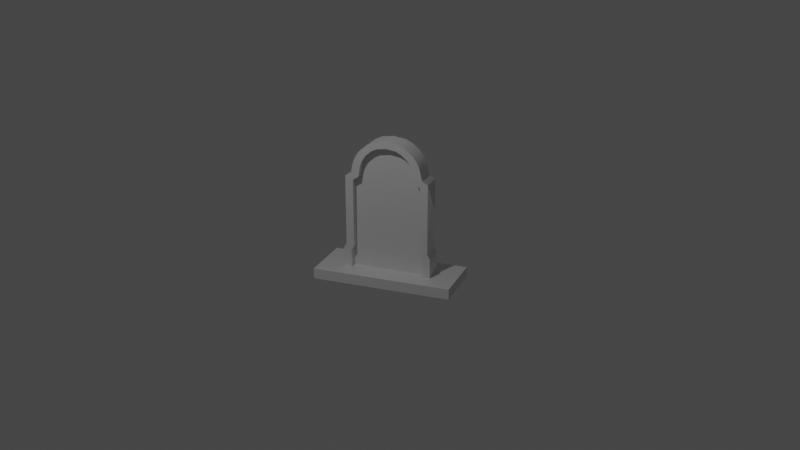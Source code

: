 # Source: tombstone.blend  (saved by Blender 2.83.20; exported with 4.5.12 LTS)
import bpy
from mathutils import Matrix  # noqa: F401  (used for matrix-valued properties, if any)

bpy.ops.wm.read_factory_settings(use_empty=True)
scene = bpy.context.scene
scene.name = 'Scene'

# ---- collections
col_collection = bpy.data.collections.new('Collection'); scene.collection.children.link(col_collection)

# ---- materials (node trees are filled in below, after node groups)
mat_material = bpy.data.materials.new('Material')
mat_material.alpha_threshold = 0.0
mat_material.use_transparent_shadow = False
mat_material.line_color = (0.0, 0.0, 0.0, 1.0)

# ---- node groups
ng_auto_smooth = bpy.data.node_groups.new('Auto Smooth', 'GeometryNodeTree')
_s = ng_auto_smooth.interface.new_socket(name='Geometry', in_out='OUTPUT', socket_type='NodeSocketGeometry')
_s = ng_auto_smooth.interface.new_socket(name='Geometry', in_out='INPUT', socket_type='NodeSocketGeometry')
_s = ng_auto_smooth.interface.new_socket(name='Angle', in_out='INPUT', socket_type='NodeSocketFloat')
_s.subtype = 'ANGLE'
_s.min_value = 0.0
_s.max_value = 3.142
ng_auto_smooth.is_modifier = True
_N = ng_auto_smooth.nodes; _L = ng_auto_smooth.links
n0 = _N.new('NodeGroupOutput'); n0.name = 'Group Output'; n0.location = (480, -100)
n1 = _N.new('NodeGroupInput'); n1.name = 'Group Input'; n1.location = (-420, -300)
n2 = _N.new('NodeGroupInput'); n2.name = 'Group Input.001'; n2.location = (-60, -100)
n3 = _N.new('GeometryNodeSetShadeSmooth'); n3.name = 'Set Shade Smooth'; n3.location = (120, -100)
n3.domain = 'EDGE'
n4 = _N.new('GeometryNodeSetShadeSmooth'); n4.name = 'Set Shade Smooth.001'; n4.location = (300, -100)
n5 = _N.new('GeometryNodeInputMeshEdgeAngle'); n5.name = 'Edge Angle'; n5.location = (-420, -220)
n6 = _N.new('GeometryNodeInputEdgeSmooth'); n6.name = 'Is Edge Smooth'; n6.location = (-60, -160)
n7 = _N.new('GeometryNodeInputShadeSmooth'); n7.name = 'Is Face Smooth'; n7.location = (-240, -340)
n8 = _N.new('FunctionNodeBooleanMath'); n8.name = 'Boolean Math'; n8.location = (-60, -220)
n9 = _N.new('FunctionNodeCompare'); n9.name = 'Compare'; n9.location = (-240, -180)
n9.operation = 'LESS_EQUAL'
_L.new(n5.outputs[0], n9.inputs[0])
_L.new(n4.outputs[0], n0.inputs[0])
_L.new(n1.outputs[1], n9.inputs[1])
_L.new(n9.outputs[0], n8.inputs[0])
_L.new(n7.outputs[0], n8.inputs[1])
_L.new(n2.outputs[0], n3.inputs[0])
_L.new(n6.outputs[0], n3.inputs[1])
_L.new(n3.outputs[0], n4.inputs[0])
_L.new(n8.outputs[0], n3.inputs[2])
n0.is_active_output = True

# ---- material node trees
mat_material.use_nodes = True; mat_material.node_tree.nodes.clear()
_N = mat_material.node_tree.nodes; _L = mat_material.node_tree.links
n0 = _N.new('ShaderNodeOutputMaterial'); n0.name = 'Material Output'; n0.location = (300, 300)
n1 = _N.new('ShaderNodeBsdfPrincipled'); n1.name = 'Principled BSDF'; n1.location = (10, 300)
n1.distribution = 'GGX'
n1.subsurface_method = 'BURLEY'
n1.inputs[2].default_value = 0.4
n1.inputs[3].default_value = 1.45
n1.inputs[27].default_value = (0.0, 0.0, 0.0, 1.0)
n1.inputs[28].default_value = 1.0
_L.new(n1.outputs[0], n0.inputs[0])
n0.is_active_output = True

# ---- world
world_world = bpy.data.worlds.new('World'); scene.world = world_world
world_world.use_nodes = True; world_world.node_tree.nodes.clear()
_N = world_world.node_tree.nodes; _L = world_world.node_tree.links
n0 = _N.new('ShaderNodeOutputWorld'); n0.name = 'World Output'; n0.location = (300, 300)
n1 = _N.new('ShaderNodeBackground'); n1.name = 'Background'; n1.location = (10, 300)
n1.inputs[0].default_value = (0.05088, 0.05088, 0.05088, 1.0)
_L.new(n1.outputs[0], n0.inputs[0])
n0.is_active_output = True
world_world.color = (0.05088, 0.05088, 0.05088)
world_world.use_sun_shadow = False
world_world.sun_shadow_jitter_overblur = 0.0

# ---- cameras
cam_camera = bpy.data.cameras.new('Camera')
cam_camera.clip_end = 100.0
cam_camera.ortho_scale = 7.314

# ---- lights
light_light = bpy.data.lights.new('Light', 'POINT')
light_light.transmission_factor = 0.0
light_light.energy = 1000.0
light_light.shadow_soft_size = 0.1
light_light.shadow_maximum_resolution = 0.006
light_light.use_absolute_resolution = True

# ---- meshes
me_cube = bpy.data.meshes.new('Cube')
me_cube.from_pydata([(1.0, -1.0, 0.974), (1.0, -1.0, -1.0), (-1.0, -1.0, 0.974), (-1.0, -1.0, -1.0), (0.8526, -1.0, 1.078), (-0.8526, -1.0, 1.078), (0.8255, -1.0, 1.269), (-0.8255, -1.0, 1.269), (0.7841, -1.0, 1.442), (-0.7841, -1.0, 1.442), (0.7189, -1.0, 1.589), (-0.7189, -1.0, 1.589), (0.6271, -1.0, 1.728), (-0.6271, -1.0, 1.728), (0.4667, -1.0, 1.884), (-0.4667, -1.0, 1.884), (0.0, -1.0, 2.034), (-0.2942, -1.0, 1.984), (0.2942, -1.0, 1.984), (1.064, -1.0, -1.116), (-1.064, -1.0, -1.116), (1.064, -1.0, -1.672), (-1.064, -1.0, -1.672), (0.0, -1.0, -1.672), (-0.8117, -1.0, -1.049), (-0.8117, -1.0, 0.8764), (0.8117, -1.0, 0.8764), (0.8117, -1.0, -1.049), (-0.6775, -1.0, 0.971), (0.6775, -1.0, 0.971), (-0.6403, -1.0, 1.233), (0.6403, -1.0, 1.233), (-0.6049, -1.0, 1.381), (0.6049, -1.0, 1.381), (-0.5531, -1.0, 1.499), (0.5531, -1.0, 1.499), (-0.4812, -1.0, 1.607), (0.4812, -1.0, 1.607), (-0.3519, -1.0, 1.733), (0.3519, -1.0, 1.733), (0.0, -1.0, 1.843), (-0.229, -1.0, 1.804), (0.229, -1.0, 1.804), (-0.8762, -1.0, -1.165), (0.8762, -1.0, -1.165), (0.8762, -1.0, -1.672), (-0.8762, -1.0, -1.672), (-0.8117, -0.4998, -1.049), (-0.8117, -0.4998, 0.8764), (0.8117, -0.4998, 0.8764), (0.8117, -0.4998, -1.049), (0.0, -0.4998, 0.2167), (0.0, -0.4998, -1.0), (0.0, -0.4998, 0.3207), (-0.6775, -0.4998, 0.971), (0.6775, -0.4998, 0.971), (0.0, -0.4998, 0.5113), (-0.6403, -0.4998, 1.233), (0.6403, -0.4998, 1.233), (0.0, -0.4998, 0.6847), (-0.6049, -0.4998, 1.381), (0.6049, -0.4998, 1.381), (0.0, -0.4998, 0.832), (-0.5531, -0.4998, 1.499), (0.5531, -0.4998, 1.499), (0.0, -0.4998, 0.9707), (-0.4812, -0.4998, 1.607), (0.4812, -0.4998, 1.607), (0.0, -0.4998, 1.127), (-0.3519, -0.4998, 1.733), (0.3519, -0.4998, 1.733), (0.0, -0.4998, 1.843), (-0.229, -0.4998, 1.804), (0.229, -0.4998, 1.804), (0.0, -0.4998, 1.227), (0.0, -0.4998, -1.116), (0.8762, -0.4998, -1.165), (-0.8762, -0.4998, -1.165), (-0.8762, -0.4998, -1.672), (0.8762, -0.4998, -1.672), (-1.0, -0.4998, -1.0), (-1.0, -0.4998, 0.974), (1.0, -0.4998, 0.974), (1.0, -0.4998, -1.0), (-0.8526, -0.4998, 1.078), (0.8526, -0.4998, 1.078), (-0.8255, -0.4998, 1.269), (0.8255, -0.4998, 1.269), (-0.7841, -0.4998, 1.442), (0.7841, -0.4998, 1.442), (-0.7189, -0.4998, 1.589), (0.7189, -0.4998, 1.589), (-0.6271, -0.4998, 1.728), (0.6271, -0.4998, 1.728), (-0.4667, -0.4998, 1.884), (0.4667, -0.4998, 1.884), (0.0, -0.4998, 2.034), (-0.2942, -0.4998, 1.984), (0.2942, -0.4998, 1.984), (-1.064, -0.4998, -1.116), (1.064, -0.4998, -1.116), (-1.064, -0.4998, -1.672), (1.064, -0.4998, -1.672), (0.0, -0.4998, -1.672), (-0.8117, -0.8365, -1.049), (-0.8117, -0.8365, 0.8764), (0.8117, -0.8365, 0.8764), (0.8117, -0.8365, -1.049), (0.0, -0.8365, 0.2167), (0.0, -0.8365, -1.0), (0.0, -0.8365, 0.3207), (-0.6775, -0.8365, 0.971), (0.6775, -0.8365, 0.971), (0.0, -0.8365, 0.5113), (-0.6403, -0.8365, 1.233), (0.6403, -0.8365, 1.233), (0.0, -0.8365, 0.6847), (-0.6049, -0.8365, 1.381), (0.6049, -0.8365, 1.381), (0.0, -0.8365, 0.832), (-0.5531, -0.8365, 1.499), (0.5531, -0.8365, 1.499), (0.0, -0.8365, 0.9707), (-0.4812, -0.8365, 1.607), (0.4812, -0.8365, 1.607), (0.0, -0.8365, 1.127), (-0.3519, -0.8365, 1.733), (0.3519, -0.8365, 1.733), (0.0, -0.8365, 1.843), (-0.229, -0.8365, 1.804), (0.229, -0.8365, 1.804), (0.0, -0.8365, 1.227), (0.0, -0.8365, -1.116), (0.8762, -0.8365, -1.165), (-0.8762, -0.8365, -1.165), (-0.8762, -0.8365, -1.672), (0.8762, -0.8365, -1.672), (0.0, -0.8365, -1.672), (1.372, -1.42, -1.672), (1.667, -1.42, -1.672), (-1.372, -1.42, -1.672), (-1.667, -1.42, -1.672), (-3.329e-09, -1.42, -1.672), (1.372, -0.08023, -1.672), (1.667, -0.08023, -1.672), (-1.372, -0.08023, -1.672), (-1.667, -0.08023, -1.672), (-3.329e-09, -0.08023, -1.672), (1.372, -1.42, -1.965), (1.667, -1.42, -1.965), (-1.372, -1.42, -1.965), (-1.667, -1.42, -1.965), (-3.329e-09, -1.42, -1.965), (1.372, -0.08023, -1.965), (1.667, -0.08023, -1.965), (-1.372, -0.08023, -1.965), (-1.667, -0.08023, -1.965), (-3.329e-09, -0.08023, -1.965)], [], [(31, 115, 112, 29), (45, 44, 133, 136), (26, 106, 107, 27), (38, 126, 129, 41), (23, 45, 136, 137), (28, 111, 114, 30), (43, 46, 135, 134), (35, 121, 118, 33), (24, 104, 105, 25), (41, 129, 128, 40), (44, 27, 107, 133), (32, 117, 120, 34), (39, 127, 124, 37), (29, 112, 106, 26), (24, 43, 134, 104), (36, 123, 126, 38), (25, 105, 111, 28), (33, 118, 115, 31), (30, 114, 117, 32), (40, 128, 130, 42), (37, 124, 121, 35), (42, 130, 127, 39), (24, 25, 2, 3), (26, 27, 1, 0), (25, 28, 5, 2), (29, 26, 0, 4), (28, 30, 7, 5), (31, 29, 4, 6), (30, 32, 9, 7), (33, 31, 6, 8), (32, 34, 11, 9), (35, 33, 8, 10), (34, 36, 13, 11), (37, 35, 10, 12), (36, 38, 15, 13), (39, 37, 12, 14), (41, 40, 16, 17), (38, 41, 17, 15), (42, 39, 14, 18), (24, 3, 20, 43), (44, 19, 1, 27), (43, 20, 22, 46), (45, 21, 19, 44), (40, 42, 18, 16), (52, 47, 48, 51), (51, 53, 55, 49), (53, 56, 58, 55), (56, 59, 61, 58), (59, 62, 64, 61), (62, 65, 67, 64), (65, 68, 70, 67), (68, 74, 73, 70), (74, 71, 73), (52, 50, 76, 75), (75, 76, 79, 103), (77, 75, 103, 78), (47, 52, 75, 77), (69, 72, 74, 68), (66, 69, 68, 65), (63, 66, 65, 62), (60, 63, 62, 59), (57, 60, 59, 56), (54, 57, 56, 53), (48, 54, 53, 51), (50, 52, 51, 49), (72, 71, 74), (47, 80, 81, 48), (49, 82, 83, 50), (48, 81, 84, 54), (55, 85, 82, 49), (54, 84, 86, 57), (58, 87, 85, 55), (57, 86, 88, 60), (61, 89, 87, 58), (60, 88, 90, 63), (64, 91, 89, 61), (63, 90, 92, 66), (67, 93, 91, 64), (66, 92, 94, 69), (70, 95, 93, 67), (72, 97, 96, 71), (69, 94, 97, 72), (73, 98, 95, 70), (47, 77, 99, 80), (76, 50, 83, 100), (77, 78, 101, 99), (79, 76, 100, 102), (71, 96, 98, 73), (13, 92, 90, 11), (0, 82, 85, 4), (1, 19, 100, 83), (10, 91, 93, 12), (7, 86, 84, 5), (22, 20, 99, 101), (15, 94, 92, 13), (4, 85, 87, 6), (19, 21, 102, 100), (12, 93, 95, 14), (45, 23, 142, 138), (9, 88, 86, 7), (18, 98, 96, 16), (16, 96, 97, 17), (79, 102, 144, 143), (6, 87, 89, 8), (2, 81, 80, 3), (17, 97, 94, 15), (78, 103, 147, 145), (11, 90, 88, 9), (1, 83, 82, 0), (14, 95, 98, 18), (46, 22, 141, 140), (8, 89, 91, 10), (5, 84, 81, 2), (20, 3, 80, 99), (109, 108, 105, 104), (108, 106, 112, 110), (110, 112, 115, 113), (113, 115, 118, 116), (116, 118, 121, 119), (119, 121, 124, 122), (122, 124, 127, 125), (125, 127, 130, 131), (131, 130, 128), (109, 132, 133, 107), (132, 137, 136, 133), (134, 135, 137, 132), (104, 134, 132, 109), (126, 125, 131, 129), (123, 122, 125, 126), (120, 119, 122, 123), (117, 116, 119, 120), (114, 113, 116, 117), (111, 110, 113, 114), (105, 108, 110, 111), (107, 106, 108, 109), (129, 131, 128), (46, 23, 137, 135), (34, 120, 123, 36), (142, 140, 150, 152), (147, 143, 153, 157), (144, 139, 149, 154), (138, 142, 152, 148), (101, 78, 145, 146), (23, 46, 140, 142), (102, 21, 139, 144), (103, 79, 143, 147), (21, 45, 138, 139), (22, 101, 146, 141), (149, 148, 153, 154), (150, 151, 156, 155), (148, 152, 157, 153), (152, 150, 155, 157), (139, 138, 148, 149), (145, 147, 157, 155), (143, 144, 154, 153), (140, 141, 151, 150), (141, 146, 156, 151), (146, 145, 155, 156)])
me_cube.polygons.foreach_set('use_smooth', [True] * 158)
_uv = me_cube.uv_layers.new(name='UVMap')
_uv.uv.foreach_set('vector', [0.6498, 0.75, 0.6498, 0.75, 0.65, 0.75, 0.65, 0.75, 0.375, 0.7721, 0.375, 0.7721, 0.375, 0.7721, 0.375, 0.7721, 0.645, 0.75, 0.645, 0.75, 0.375, 0.7761, 0.375, 0.7761, 0.8482, 0.75, 0.8482, 0.75, 0.8457, 0.75, 0.8457, 0.75, 0.375, 0.875, 0.375, 0.7721, 0.375, 0.7721, 0.375, 0.875, 0.85, 0.75, 0.85, 0.75, 0.8502, 0.75, 0.8502, 0.75, 0.375, 0.9779, 0.375, 0.9779, 0.375, 0.9779, 0.375, 0.9779, 0.649, 0.75, 0.649, 0.75, 0.6489, 0.75, 0.6489, 0.75, 0.375, 0.9739, 0.375, 0.9739, 0.6312, 0.9765, 0.6312, 0.9765, 0.8457, 0.75, 0.8457, 0.75, 0.8454, 0.75, 0.8454, 0.75, 0.375, 0.7721, 0.375, 0.7761, 0.375, 0.7761, 0.375, 0.7721, 0.8511, 0.75, 0.8511, 0.75, 0.851, 0.75, 0.851, 0.75, 0.6518, 0.75, 0.6518, 0.75, 0.6497, 0.75, 0.6497, 0.75, 0.65, 0.75, 0.65, 0.75, 0.645, 0.75, 0.645, 0.75, 0.375, 0.9739, 0.375, 0.9779, 0.375, 0.9779, 0.375, 0.9739, 0.8503, 0.75, 0.8503, 0.75, 0.8482, 0.75, 0.8482, 0.75, 0.855, 0.75, 0.855, 0.75, 0.85, 0.75, 0.85, 0.75, 0.6489, 0.75, 0.6489, 0.75, 0.6498, 0.75, 0.6498, 0.75, 0.8502, 0.75, 0.8502, 0.75, 0.8511, 0.75, 0.8511, 0.75, 0.8454, 0.75, 0.8454, 0.75, 0.6509, 0.75, 0.6509, 0.75, 0.6497, 0.75, 0.6497, 0.75, 0.649, 0.75, 0.649, 0.75, 0.6509, 0.75, 0.6509, 0.75, 0.6518, 0.75, 0.6518, 0.75, 0.375, 0.9739, 0.6312, 0.9765, 0.625, 1.0, 0.375, 1.0, 0.645, 0.75, 0.375, 0.7761, 0.375, 0.75, 0.625, 0.75, 0.855, 0.75, 0.85, 0.75, 0.875, 0.75, 0.875, 0.75, 0.65, 0.75, 0.645, 0.75, 0.625, 0.75, 0.625, 0.75, 0.85, 0.75, 0.8502, 0.75, 0.875, 0.75, 0.875, 0.75, 0.6498, 0.75, 0.65, 0.75, 0.625, 0.75, 0.625, 0.75, 0.8502, 0.75, 0.8511, 0.75, 0.875, 0.75, 0.875, 0.75, 0.6489, 0.75, 0.6498, 0.75, 0.625, 0.75, 0.625, 0.75, 0.8511, 0.75, 0.851, 0.75, 0.875, 0.75, 0.875, 0.75, 0.649, 0.75, 0.6489, 0.75, 0.625, 0.75, 0.625, 0.75, 0.851, 0.75, 0.8503, 0.75, 0.875, 0.75, 0.875, 0.75, 0.6497, 0.75, 0.649, 0.75, 0.625, 0.75, 0.625, 0.75, 0.8503, 0.75, 0.8482, 0.75, 0.875, 0.75, 0.875, 0.75, 0.6518, 0.75, 0.6497, 0.75, 0.625, 0.75, 0.625, 0.75, 0.8457, 0.75, 0.8454, 0.75, 0.875, 0.75, 0.875, 0.75, 0.8482, 0.75, 0.8457, 0.75, 0.875, 0.75, 0.875, 0.75, 0.6509, 0.75, 0.6518, 0.75, 0.625, 0.75, 0.625, 0.75, 0.375, 0.9739, 0.375, 1.0, 0.375, 1.0, 0.375, 0.9779, 0.375, 0.7721, 0.375, 0.75, 0.375, 0.75, 0.375, 0.7761, 0.375, 0.9779, 0.375, 1.0, 0.375, 1.0, 0.375, 0.9779, 0.375, 0.7721, 0.375, 0.75, 0.375, 0.75, 0.375, 0.7721, 0.8454, 0.75, 0.6509, 0.75, 0.625, 0.75, 0.875, 0.75, 0.375, 0.875, 0.375, 0.9739, 0.6312, 0.9765, 0.625, 0.875, 0.75, 0.75, 0.75, 0.75, 0.65, 0.75, 0.645, 0.75, 0.75, 0.75, 0.75, 0.75, 0.6498, 0.75, 0.65, 0.75, 0.75, 0.75, 0.75, 0.75, 0.6489, 0.75, 0.6498, 0.75, 0.75, 0.75, 0.75, 0.75, 0.649, 0.75, 0.6489, 0.75, 0.75, 0.75, 0.75, 0.75, 0.6497, 0.75, 0.649, 0.75, 0.75, 0.75, 0.75, 0.75, 0.6518, 0.75, 0.6497, 0.75, 0.75, 0.75, 0.75, 0.75, 0.6509, 0.75, 0.6518, 0.75, 0.75, 0.75, 0.8454, 0.75, 0.6509, 0.75, 0.375, 0.875, 0.375, 0.7761, 0.375, 0.7721, 0.375, 0.875, 0.375, 0.875, 0.375, 0.7721, 0.375, 0.7721, 0.375, 0.875, 0.375, 0.9779, 0.375, 0.875, 0.375, 0.875, 0.375, 0.9779, 0.375, 0.9739, 0.375, 0.875, 0.375, 0.875, 0.375, 0.9779, 0.8482, 0.75, 0.8457, 0.75, 0.75, 0.75, 0.75, 0.75, 0.8503, 0.75, 0.8482, 0.75, 0.75, 0.75, 0.75, 0.75, 0.851, 0.75, 0.8503, 0.75, 0.75, 0.75, 0.75, 0.75, 0.8511, 0.75, 0.851, 0.75, 0.75, 0.75, 0.75, 0.75, 0.8502, 0.75, 0.8511, 0.75, 0.75, 0.75, 0.75, 0.75, 0.85, 0.75, 0.8502, 0.75, 0.75, 0.75, 0.75, 0.75, 0.855, 0.75, 0.85, 0.75, 0.75, 0.75, 0.75, 0.75, 0.375, 0.7761, 0.375, 0.875, 0.625, 0.875, 0.645, 0.75, 0.8457, 0.75, 0.8454, 0.75, 0.75, 0.75, 0.375, 0.9739, 0.375, 1.0, 0.625, 1.0, 0.6312, 0.9765, 0.645, 0.75, 0.625, 0.75, 0.375, 0.75, 0.375, 0.7761, 0.855, 0.75, 0.875, 0.75, 0.875, 0.75, 0.85, 0.75, 0.65, 0.75, 0.625, 0.75, 0.625, 0.75, 0.645, 0.75, 0.85, 0.75, 0.875, 0.75, 0.875, 0.75, 0.8502, 0.75, 0.6498, 0.75, 0.625, 0.75, 0.625, 0.75, 0.65, 0.75, 0.8502, 0.75, 0.875, 0.75, 0.875, 0.75, 0.8511, 0.75, 0.6489, 0.75, 0.625, 0.75, 0.625, 0.75, 0.6498, 0.75, 0.8511, 0.75, 0.875, 0.75, 0.875, 0.75, 0.851, 0.75, 0.649, 0.75, 0.625, 0.75, 0.625, 0.75, 0.6489, 0.75, 0.851, 0.75, 0.875, 0.75, 0.875, 0.75, 0.8503, 0.75, 0.6497, 0.75, 0.625, 0.75, 0.625, 0.75, 0.649, 0.75, 0.8503, 0.75, 0.875, 0.75, 0.875, 0.75, 0.8482, 0.75, 0.6518, 0.75, 0.625, 0.75, 0.625, 0.75, 0.6497, 0.75, 0.8457, 0.75, 0.875, 0.75, 0.875, 0.75, 0.8454, 0.75, 0.8482, 0.75, 0.875, 0.75, 0.875, 0.75, 0.8457, 0.75, 0.6509, 0.75, 0.625, 0.75, 0.625, 0.75, 0.6518, 0.75, 0.375, 0.9739, 0.375, 0.9779, 0.375, 1.0, 0.375, 1.0, 0.375, 0.7721, 0.375, 0.7761, 0.375, 0.75, 0.375, 0.75, 0.375, 0.9779, 0.375, 0.9779, 0.375, 1.0, 0.375, 1.0, 0.375, 0.7721, 0.375, 0.7721, 0.375, 0.75, 0.375, 0.75, 0.8454, 0.75, 0.875, 0.75, 0.625, 0.75, 0.6509, 0.75, 0.875, 0.75, 0.875, 0.75, 0.875, 0.75, 0.875, 0.75, 0.625, 0.75, 0.625, 0.75, 0.625, 0.75, 0.625, 0.75, 0.375, 0.75, 0.375, 0.75, 0.375, 0.75, 0.375, 0.75, 0.625, 0.75, 0.625, 0.75, 0.625, 0.75, 0.625, 0.75, 0.875, 0.75, 0.875, 0.75, 0.875, 0.75, 0.875, 0.75, 0.375, 1.0, 0.375, 1.0, 0.375, 1.0, 0.375, 1.0, 0.875, 0.75, 0.875, 0.75, 0.875, 0.75, 0.875, 0.75, 0.625, 0.75, 0.625, 0.75, 0.625, 0.75, 0.625, 0.75, 0.375, 0.75, 0.375, 0.75, 0.375, 0.75, 0.375, 0.75, 0.625, 0.75, 0.625, 0.75, 0.625, 0.75, 0.625, 0.75, 0.375, 0.7721, 0.375, 0.875, 0.375, 0.875, 0.375, 0.7721, 0.875, 0.75, 0.875, 0.75, 0.875, 0.75, 0.875, 0.75, 0.625, 0.75, 0.625, 0.75, 0.875, 0.75, 0.875, 0.75, 0.875, 0.75, 0.875, 0.75, 0.875, 0.75, 0.875, 0.75, 0.375, 0.7721, 0.375, 0.75, 0.375, 0.75, 0.375, 0.7721, 0.625, 0.75, 0.625, 0.75, 0.625, 0.75, 0.625, 0.75, 0.625, 1.0, 0.625, 1.0, 0.375, 1.0, 0.375, 1.0, 0.875, 0.75, 0.875, 0.75, 0.875, 0.75, 0.875, 0.75, 0.375, 0.9779, 0.375, 0.875, 0.375, 0.875, 0.375, 0.9779, 0.875, 0.75, 0.875, 0.75, 0.875, 0.75, 0.875, 0.75, 0.375, 0.75, 0.375, 0.75, 0.625, 0.75, 0.625, 0.75, 0.625, 0.75, 0.625, 0.75, 0.625, 0.75, 0.625, 0.75, 0.375, 0.9779, 0.375, 1.0, 0.375, 1.0, 0.375, 0.9779, 0.625, 0.75, 0.625, 0.75, 0.625, 0.75, 0.625, 0.75, 0.875, 0.75, 0.875, 0.75, 0.875, 0.75, 0.875, 0.75, 0.375, 1.0, 0.375, 1.0, 0.375, 1.0, 0.375, 1.0, 0.375, 0.875, 0.625, 0.875, 0.6312, 0.9765, 0.375, 0.9739, 0.75, 0.75, 0.645, 0.75, 0.65, 0.75, 0.75, 0.75, 0.75, 0.75, 0.65, 0.75, 0.6498, 0.75, 0.75, 0.75, 0.75, 0.75, 0.6498, 0.75, 0.6489, 0.75, 0.75, 0.75, 0.75, 0.75, 0.6489, 0.75, 0.649, 0.75, 0.75, 0.75, 0.75, 0.75, 0.649, 0.75, 0.6497, 0.75, 0.75, 0.75, 0.75, 0.75, 0.6497, 0.75, 0.6518, 0.75, 0.75, 0.75, 0.75, 0.75, 0.6518, 0.75, 0.6509, 0.75, 0.75, 0.75, 0.75, 0.75, 0.6509, 0.75, 0.8454, 0.75, 0.375, 0.875, 0.375, 0.875, 0.375, 0.7721, 0.375, 0.7761, 0.375, 0.875, 0.375, 0.875, 0.375, 0.7721, 0.375, 0.7721, 0.375, 0.9779, 0.375, 0.9779, 0.375, 0.875, 0.375, 0.875, 0.375, 0.9739, 0.375, 0.9779, 0.375, 0.875, 0.375, 0.875, 0.8482, 0.75, 0.75, 0.75, 0.75, 0.75, 0.8457, 0.75, 0.8503, 0.75, 0.75, 0.75, 0.75, 0.75, 0.8482, 0.75, 0.851, 0.75, 0.75, 0.75, 0.75, 0.75, 0.8503, 0.75, 0.8511, 0.75, 0.75, 0.75, 0.75, 0.75, 0.851, 0.75, 0.8502, 0.75, 0.75, 0.75, 0.75, 0.75, 0.8511, 0.75, 0.85, 0.75, 0.75, 0.75, 0.75, 0.75, 0.8502, 0.75, 0.855, 0.75, 0.75, 0.75, 0.75, 0.75, 0.85, 0.75, 0.375, 0.7761, 0.645, 0.75, 0.625, 0.875, 0.375, 0.875, 0.8457, 0.75, 0.75, 0.75, 0.8454, 0.75, 0.375, 0.9779, 0.375, 0.875, 0.375, 0.875, 0.375, 0.9779, 0.851, 0.75, 0.851, 0.75, 0.8503, 0.75, 0.8503, 0.75, 0.375, 0.875, 0.375, 0.9779, 0.375, 0.9779, 0.375, 0.875, 0.375, 0.875, 0.375, 0.7721, 0.375, 0.7721, 0.375, 0.875, 0.375, 0.75, 0.375, 0.75, 0.375, 0.75, 0.375, 0.75, 0.375, 0.7721, 0.375, 0.875, 0.375, 0.875, 0.375, 0.7721, 0.375, 1.0, 0.375, 0.9779, 0.375, 0.9779, 0.375, 1.0, 0.375, 0.875, 0.375, 0.9779, 0.375, 0.9779, 0.375, 0.875, 0.375, 0.75, 0.375, 0.75, 0.375, 0.75, 0.375, 0.75, 0.375, 0.875, 0.375, 0.7721, 0.375, 0.7721, 0.375, 0.875, 0.375, 0.75, 0.375, 0.7721, 0.375, 0.7721, 0.375, 0.75, 0.375, 1.0, 0.375, 1.0, 0.375, 1.0, 0.375, 1.0, 0.375, 0.75, 0.375, 0.7721, 0.375, 0.7721, 0.375, 0.75, 0.375, 0.9779, 0.375, 1.0, 0.375, 1.0, 0.375, 0.9779, 0.375, 0.7721, 0.375, 0.875, 0.375, 0.875, 0.375, 0.7721, 0.375, 0.875, 0.375, 0.9779, 0.375, 0.9779, 0.375, 0.875, 0.375, 0.75, 0.375, 0.7721, 0.375, 0.7721, 0.375, 0.75, 0.375, 0.9779, 0.375, 0.875, 0.375, 0.875, 0.375, 0.9779, 0.375, 0.7721, 0.375, 0.75, 0.375, 0.75, 0.375, 0.7721, 0.375, 0.9779, 0.375, 1.0, 0.375, 1.0, 0.375, 0.9779, 0.375, 1.0, 0.375, 1.0, 0.375, 1.0, 0.375, 1.0, 0.375, 1.0, 0.375, 0.9779, 0.375, 0.9779, 0.375, 1.0])
me_cube.materials.append(mat_material)
me_cube.use_remesh_preserve_volume = False
me_cube.use_remesh_preserve_attributes = False
me_cube.use_mirror_vertex_groups = False
me_cube.update()

# ---- objects
ob_tombstone = bpy.data.objects.new('Tombstone', me_cube)
ob_light = bpy.data.objects.new('Light', light_light)
ob_camera = bpy.data.objects.new('Camera', cam_camera)

# ---- transforms, parenting, visibility, modifiers, constraints
ob_tombstone.location = (0.0, 0.0, 0.0)
ob_tombstone.scale = (1.252, 1.252, 1.067)
ob_tombstone.lock_rotations_4d = False
ob_tombstone.empty_display_type = 'ARROWS'
ob_tombstone.lineart.crease_threshold = 0.0
_m = ob_tombstone.modifiers.new('Auto Smooth', 'NODES')
_m.node_group = ng_auto_smooth
_gi = [s.identifier for s in ng_auto_smooth.interface.items_tree if s.item_type == 'SOCKET' and s.in_out == 'INPUT']
_m[_gi[1]] = 1.047  # Angle
ob_light.location = (-1.71, -8.736, 10.54)
ob_light.rotation_euler = (0.6503, 0.05522, 1.866)
ob_light.lock_rotations_4d = False
ob_light.empty_display_type = 'ARROWS'
ob_light.color = (0.0, 0.0, 0.0, 0.0)
ob_light.lineart.crease_threshold = 0.0
ob_camera.location = (10.89, -28.81, 11.41)
ob_camera.rotation_euler = (1.194, 7.237e-07, 0.363)
ob_camera.lock_rotations_4d = False
ob_camera.empty_display_type = 'ARROWS'
ob_camera.color = (0.0, 0.0, 0.0, 0.0)
ob_camera.display_type = 'WIRE'
ob_camera.lineart.crease_threshold = 0.0

# ---- collection membership
col_collection.objects.link(ob_tombstone)
col_collection.objects.link(ob_light)
col_collection.objects.link(ob_camera)

# ---- scene / render settings (as saved in the file)
scene.camera = ob_camera
scene.frame_start = 1; scene.frame_end = 250; scene.frame_set(0)
scene.render.engine = 'BLENDER_EEVEE_NEXT'
scene.cycles.use_denoising = False
scene.cycles.samples = 128
scene.cycles.sampling_pattern = 'TABULATED_SOBOL'
scene.cycles.use_adaptive_sampling = False
scene.cycles.use_light_tree = False
scene.eevee.use_gtao = True
scene.view_settings.look = 'Very High Contrast'
scene.view_settings.view_transform = 'Filmic'
bpy.context.view_layer.update()
